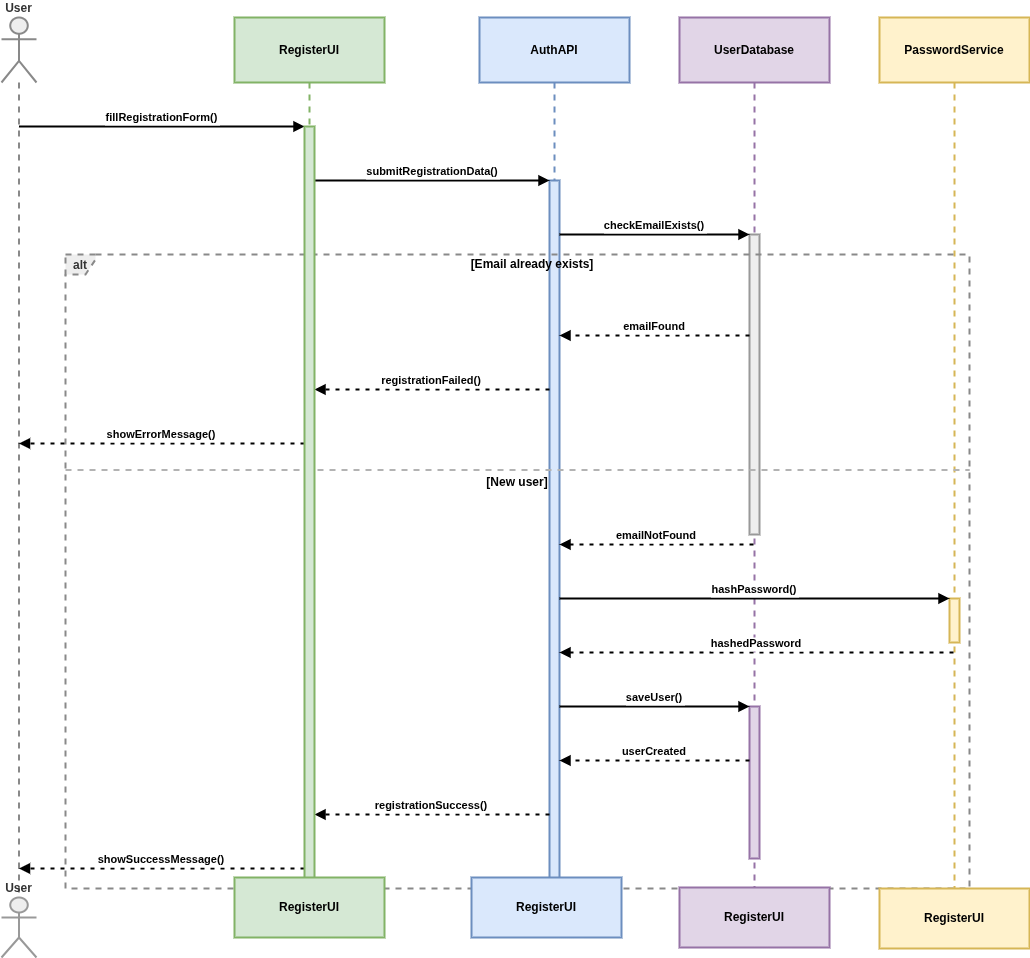

The diagram above was exported from draw.io. Its source (the exported page's mxGraphModel, read from the mxfile embedded in the PNG):
<mxGraphModel dx="285" dy="198" grid="1" gridSize="10" guides="1" tooltips="1" connect="1" arrows="1" fold="1" page="1" pageScale="1" pageWidth="850" pageHeight="1100" math="0" shadow="0">
  <root>
    <mxCell id="0" />
    <mxCell id="1" parent="0" />
    <mxCell id="ti2_lbrNUbeXkqwyrWQx-1" value="User" style="shape=umlLifeline;perimeter=lifelinePerimeter;whiteSpace=wrap;container=1;dropTarget=0;collapsible=0;recursiveResize=0;outlineConnect=0;portConstraint=eastwest;newEdgeStyle={&quot;edgeStyle&quot;:&quot;elbowEdgeStyle&quot;,&quot;elbow&quot;:&quot;vertical&quot;,&quot;curved&quot;:0,&quot;rounded&quot;:0};participant=umlActor;verticalAlign=bottom;labelPosition=center;verticalLabelPosition=top;align=center;size=65;fillColor=light-dark(#eeeeee,#1f2020);strokeColor=light-dark(#898989,#CCCCCC);fontColor=light-dark(#333333,#cccccc);strokeWidth=2;fontStyle=1" parent="1" vertex="1">
      <mxGeometry x="20" y="20" width="35" height="890" as="geometry" />
    </mxCell>
    <mxCell id="ti2_lbrNUbeXkqwyrWQx-2" value="RegisterUI" style="shape=umlLifeline;perimeter=lifelinePerimeter;whiteSpace=wrap;container=0;dropTarget=0;collapsible=0;recursiveResize=0;outlineConnect=0;portConstraint=eastwest;newEdgeStyle={&quot;edgeStyle&quot;:&quot;elbowEdgeStyle&quot;,&quot;elbow&quot;:&quot;vertical&quot;,&quot;curved&quot;:0,&quot;rounded&quot;:0};size=65;fillColor=#d5e8d4;strokeColor=#82b366;strokeWidth=2;fontStyle=1" parent="1" vertex="1">
      <mxGeometry x="253" y="20" width="150" height="880" as="geometry" />
    </mxCell>
    <mxCell id="ti2_lbrNUbeXkqwyrWQx-4" value="AuthAPI" style="shape=umlLifeline;perimeter=lifelinePerimeter;whiteSpace=wrap;container=1;dropTarget=0;collapsible=0;recursiveResize=0;outlineConnect=0;portConstraint=eastwest;newEdgeStyle={&quot;edgeStyle&quot;:&quot;elbowEdgeStyle&quot;,&quot;elbow&quot;:&quot;vertical&quot;,&quot;curved&quot;:0,&quot;rounded&quot;:0};size=65;fillColor=#dae8fc;strokeColor=#6c8ebf;strokeWidth=2;fontStyle=1" parent="1" vertex="1">
      <mxGeometry x="498" y="20" width="150" height="870" as="geometry" />
    </mxCell>
    <mxCell id="ti2_lbrNUbeXkqwyrWQx-5" value="" style="points=[];perimeter=orthogonalPerimeter;outlineConnect=0;targetShapes=umlLifeline;portConstraint=eastwest;newEdgeStyle={&quot;edgeStyle&quot;:&quot;elbowEdgeStyle&quot;,&quot;elbow&quot;:&quot;vertical&quot;,&quot;curved&quot;:0,&quot;rounded&quot;:0};fillColor=#dae8fc;strokeColor=#6c8ebf;strokeWidth=2;fontStyle=1" parent="ti2_lbrNUbeXkqwyrWQx-4" vertex="1">
      <mxGeometry x="70" y="163" width="10" height="698" as="geometry" />
    </mxCell>
    <mxCell id="ti2_lbrNUbeXkqwyrWQx-6" value="UserDatabase" style="shape=umlLifeline;perimeter=lifelinePerimeter;whiteSpace=wrap;container=1;dropTarget=0;collapsible=0;recursiveResize=0;outlineConnect=0;portConstraint=eastwest;newEdgeStyle={&quot;edgeStyle&quot;:&quot;elbowEdgeStyle&quot;,&quot;elbow&quot;:&quot;vertical&quot;,&quot;curved&quot;:0,&quot;rounded&quot;:0};size=65;fillColor=#e1d5e7;strokeColor=#9673a6;strokeWidth=2;fontStyle=1" parent="1" vertex="1">
      <mxGeometry x="698" y="20" width="150" height="870" as="geometry" />
    </mxCell>
    <mxCell id="ti2_lbrNUbeXkqwyrWQx-7" value="" style="points=[];perimeter=orthogonalPerimeter;outlineConnect=0;targetShapes=umlLifeline;portConstraint=eastwest;newEdgeStyle={&quot;edgeStyle&quot;:&quot;elbowEdgeStyle&quot;,&quot;elbow&quot;:&quot;vertical&quot;,&quot;curved&quot;:0,&quot;rounded&quot;:0};fillColor=light-dark(#eeeeee,#1f2020);strokeColor=light-dark(#999999,#cccccc);fontColor=light-dark(#333333,#cccccc);strokeWidth=2;fontStyle=1" parent="ti2_lbrNUbeXkqwyrWQx-6" vertex="1">
      <mxGeometry x="70" y="217" width="10" height="300" as="geometry" />
    </mxCell>
    <mxCell id="ti2_lbrNUbeXkqwyrWQx-8" value="" style="points=[];perimeter=orthogonalPerimeter;outlineConnect=0;targetShapes=umlLifeline;portConstraint=eastwest;newEdgeStyle={&quot;edgeStyle&quot;:&quot;elbowEdgeStyle&quot;,&quot;elbow&quot;:&quot;vertical&quot;,&quot;curved&quot;:0,&quot;rounded&quot;:0};fillColor=#e1d5e7;strokeColor=#9673a6;strokeWidth=2;fontStyle=1" parent="ti2_lbrNUbeXkqwyrWQx-6" vertex="1">
      <mxGeometry x="70" y="689" width="10" height="152" as="geometry" />
    </mxCell>
    <mxCell id="ti2_lbrNUbeXkqwyrWQx-9" value="PasswordService" style="shape=umlLifeline;perimeter=lifelinePerimeter;whiteSpace=wrap;container=1;dropTarget=0;collapsible=0;recursiveResize=0;outlineConnect=0;portConstraint=eastwest;newEdgeStyle={&quot;edgeStyle&quot;:&quot;elbowEdgeStyle&quot;,&quot;elbow&quot;:&quot;vertical&quot;,&quot;curved&quot;:0,&quot;rounded&quot;:0};size=65;fillColor=#fff2cc;strokeColor=#d6b656;strokeWidth=2;fontStyle=1" parent="1" vertex="1">
      <mxGeometry x="898" y="20" width="150" height="870" as="geometry" />
    </mxCell>
    <mxCell id="ti2_lbrNUbeXkqwyrWQx-10" value="" style="points=[];perimeter=orthogonalPerimeter;outlineConnect=0;targetShapes=umlLifeline;portConstraint=eastwest;newEdgeStyle={&quot;edgeStyle&quot;:&quot;elbowEdgeStyle&quot;,&quot;elbow&quot;:&quot;vertical&quot;,&quot;curved&quot;:0,&quot;rounded&quot;:0};fillColor=#fff2cc;strokeColor=#d6b656;strokeWidth=2;fontStyle=1" parent="ti2_lbrNUbeXkqwyrWQx-9" vertex="1">
      <mxGeometry x="70" y="581" width="10" height="44" as="geometry" />
    </mxCell>
    <mxCell id="ti2_lbrNUbeXkqwyrWQx-11" value="alt" style="shape=umlFrame;dashed=1;pointerEvents=0;dropTarget=0;strokeColor=light-dark(#898989,#CCCCCC);height=20;width=30;fillColor=light-dark(#eeeeee,#1f2020);fontColor=light-dark(#333333,#cccccc);strokeWidth=2;fontStyle=1" parent="1" vertex="1">
      <mxGeometry x="84" y="257" width="904" height="634" as="geometry" />
    </mxCell>
    <mxCell id="ti2_lbrNUbeXkqwyrWQx-12" value="[Email already exists]" style="text;strokeColor=none;fillColor=none;align=center;verticalAlign=middle;whiteSpace=wrap;strokeWidth=2;fontStyle=1" parent="ti2_lbrNUbeXkqwyrWQx-11" vertex="1">
      <mxGeometry x="30" width="874" height="20" as="geometry" />
    </mxCell>
    <mxCell id="ti2_lbrNUbeXkqwyrWQx-13" value="[New user]" style="shape=line;dashed=1;whiteSpace=wrap;verticalAlign=top;labelPosition=center;verticalLabelPosition=middle;align=center;strokeColor=#B3B3B3;strokeWidth=2;fontStyle=1" parent="ti2_lbrNUbeXkqwyrWQx-11" vertex="1">
      <mxGeometry y="214" width="904" height="3" as="geometry" />
    </mxCell>
    <mxCell id="ti2_lbrNUbeXkqwyrWQx-14" value="fillRegistrationForm()" style="verticalAlign=bottom;edgeStyle=elbowEdgeStyle;elbow=vertical;curved=0;rounded=0;endArrow=block;strokeWidth=2;fontStyle=1" parent="1" source="ti2_lbrNUbeXkqwyrWQx-1" target="ti2_lbrNUbeXkqwyrWQx-3" edge="1">
      <mxGeometry relative="1" as="geometry">
        <Array as="points">
          <mxPoint x="220" y="129" />
        </Array>
      </mxGeometry>
    </mxCell>
    <mxCell id="ti2_lbrNUbeXkqwyrWQx-15" value="submitRegistrationData()" style="verticalAlign=bottom;edgeStyle=elbowEdgeStyle;elbow=vertical;curved=0;rounded=0;endArrow=block;strokeWidth=2;fontStyle=1" parent="1" source="ti2_lbrNUbeXkqwyrWQx-3" target="ti2_lbrNUbeXkqwyrWQx-5" edge="1">
      <mxGeometry relative="1" as="geometry">
        <Array as="points">
          <mxPoint x="461" y="183" />
        </Array>
      </mxGeometry>
    </mxCell>
    <mxCell id="ti2_lbrNUbeXkqwyrWQx-16" value="checkEmailExists()" style="verticalAlign=bottom;edgeStyle=elbowEdgeStyle;elbow=vertical;curved=0;rounded=0;endArrow=block;strokeWidth=2;fontStyle=1" parent="1" source="ti2_lbrNUbeXkqwyrWQx-5" target="ti2_lbrNUbeXkqwyrWQx-7" edge="1">
      <mxGeometry relative="1" as="geometry">
        <Array as="points">
          <mxPoint x="684" y="237" />
        </Array>
      </mxGeometry>
    </mxCell>
    <mxCell id="ti2_lbrNUbeXkqwyrWQx-17" value="emailFound" style="verticalAlign=bottom;edgeStyle=elbowEdgeStyle;elbow=vertical;curved=0;rounded=0;dashed=1;dashPattern=2 3;endArrow=block;strokeWidth=2;fontStyle=1" parent="1" source="ti2_lbrNUbeXkqwyrWQx-7" target="ti2_lbrNUbeXkqwyrWQx-5" edge="1">
      <mxGeometry relative="1" as="geometry">
        <Array as="points">
          <mxPoint x="685" y="338" />
        </Array>
      </mxGeometry>
    </mxCell>
    <mxCell id="ti2_lbrNUbeXkqwyrWQx-18" value="registrationFailed()" style="verticalAlign=bottom;edgeStyle=elbowEdgeStyle;elbow=vertical;curved=0;rounded=0;dashed=1;dashPattern=2 3;endArrow=block;strokeWidth=2;fontStyle=1" parent="1" source="ti2_lbrNUbeXkqwyrWQx-5" target="ti2_lbrNUbeXkqwyrWQx-3" edge="1">
      <mxGeometry relative="1" as="geometry">
        <Array as="points">
          <mxPoint x="462" y="392" />
        </Array>
      </mxGeometry>
    </mxCell>
    <mxCell id="ti2_lbrNUbeXkqwyrWQx-19" value="showErrorMessage()" style="verticalAlign=bottom;edgeStyle=elbowEdgeStyle;elbow=vertical;curved=0;rounded=0;dashed=1;dashPattern=2 3;endArrow=block;strokeWidth=2;fontStyle=1" parent="1" source="ti2_lbrNUbeXkqwyrWQx-3" target="ti2_lbrNUbeXkqwyrWQx-1" edge="1">
      <mxGeometry relative="1" as="geometry">
        <Array as="points">
          <mxPoint x="221" y="446" />
        </Array>
      </mxGeometry>
    </mxCell>
    <mxCell id="ti2_lbrNUbeXkqwyrWQx-20" value="emailNotFound" style="verticalAlign=bottom;edgeStyle=elbowEdgeStyle;elbow=vertical;curved=0;rounded=0;dashed=1;dashPattern=2 3;endArrow=block;strokeWidth=2;fontStyle=1" parent="1" source="ti2_lbrNUbeXkqwyrWQx-6" target="ti2_lbrNUbeXkqwyrWQx-5" edge="1">
      <mxGeometry relative="1" as="geometry">
        <Array as="points">
          <mxPoint x="685" y="547" />
        </Array>
      </mxGeometry>
    </mxCell>
    <mxCell id="ti2_lbrNUbeXkqwyrWQx-21" value="hashPassword()" style="verticalAlign=bottom;edgeStyle=elbowEdgeStyle;elbow=vertical;curved=0;rounded=0;endArrow=block;strokeWidth=2;fontStyle=1" parent="1" source="ti2_lbrNUbeXkqwyrWQx-5" target="ti2_lbrNUbeXkqwyrWQx-10" edge="1">
      <mxGeometry relative="1" as="geometry">
        <Array as="points">
          <mxPoint x="784" y="601" />
        </Array>
      </mxGeometry>
    </mxCell>
    <mxCell id="ti2_lbrNUbeXkqwyrWQx-22" value="hashedPassword" style="verticalAlign=bottom;edgeStyle=elbowEdgeStyle;elbow=vertical;curved=0;rounded=0;dashed=1;dashPattern=2 3;endArrow=block;strokeWidth=2;fontStyle=1" parent="1" source="ti2_lbrNUbeXkqwyrWQx-9" target="ti2_lbrNUbeXkqwyrWQx-5" edge="1">
      <mxGeometry relative="1" as="geometry">
        <Array as="points">
          <mxPoint x="785" y="655" />
        </Array>
      </mxGeometry>
    </mxCell>
    <mxCell id="ti2_lbrNUbeXkqwyrWQx-23" value="saveUser()" style="verticalAlign=bottom;edgeStyle=elbowEdgeStyle;elbow=vertical;curved=0;rounded=0;endArrow=block;strokeWidth=2;fontStyle=1" parent="1" source="ti2_lbrNUbeXkqwyrWQx-5" target="ti2_lbrNUbeXkqwyrWQx-8" edge="1">
      <mxGeometry relative="1" as="geometry">
        <Array as="points">
          <mxPoint x="684" y="709" />
        </Array>
      </mxGeometry>
    </mxCell>
    <mxCell id="ti2_lbrNUbeXkqwyrWQx-24" value="userCreated" style="verticalAlign=bottom;edgeStyle=elbowEdgeStyle;elbow=vertical;curved=0;rounded=0;dashed=1;dashPattern=2 3;endArrow=block;strokeWidth=2;fontStyle=1" parent="1" source="ti2_lbrNUbeXkqwyrWQx-8" target="ti2_lbrNUbeXkqwyrWQx-5" edge="1">
      <mxGeometry relative="1" as="geometry">
        <Array as="points">
          <mxPoint x="685" y="763" />
        </Array>
      </mxGeometry>
    </mxCell>
    <mxCell id="ti2_lbrNUbeXkqwyrWQx-25" value="registrationSuccess()" style="verticalAlign=bottom;edgeStyle=elbowEdgeStyle;elbow=vertical;curved=0;rounded=0;dashed=1;dashPattern=2 3;endArrow=block;strokeWidth=2;fontStyle=1" parent="1" source="ti2_lbrNUbeXkqwyrWQx-5" target="ti2_lbrNUbeXkqwyrWQx-3" edge="1">
      <mxGeometry relative="1" as="geometry">
        <Array as="points">
          <mxPoint x="462" y="817" />
        </Array>
      </mxGeometry>
    </mxCell>
    <mxCell id="ti2_lbrNUbeXkqwyrWQx-26" value="showSuccessMessage()" style="verticalAlign=bottom;edgeStyle=elbowEdgeStyle;elbow=vertical;curved=0;rounded=0;dashed=1;dashPattern=2 3;endArrow=block;strokeWidth=2;fontStyle=1" parent="1" source="ti2_lbrNUbeXkqwyrWQx-3" target="ti2_lbrNUbeXkqwyrWQx-1" edge="1">
      <mxGeometry relative="1" as="geometry">
        <Array as="points">
          <mxPoint x="221" y="871" />
        </Array>
      </mxGeometry>
    </mxCell>
    <mxCell id="ti2_lbrNUbeXkqwyrWQx-3" value="" style="points=[];perimeter=orthogonalPerimeter;outlineConnect=0;targetShapes=umlLifeline;portConstraint=eastwest;newEdgeStyle={&quot;edgeStyle&quot;:&quot;elbowEdgeStyle&quot;,&quot;elbow&quot;:&quot;vertical&quot;,&quot;curved&quot;:0,&quot;rounded&quot;:0};fillColor=#d5e8d4;strokeColor=#82b366;strokeWidth=2;fontStyle=1" parent="1" vertex="1">
      <mxGeometry x="323" y="129" width="10" height="762" as="geometry" />
    </mxCell>
    <mxCell id="1Ak7BijBWpIvLYz2nXi4-1" value="RegisterUI" style="shape=umlLifeline;perimeter=lifelinePerimeter;whiteSpace=wrap;container=0;dropTarget=0;collapsible=0;recursiveResize=0;outlineConnect=0;portConstraint=eastwest;newEdgeStyle={&quot;edgeStyle&quot;:&quot;elbowEdgeStyle&quot;,&quot;elbow&quot;:&quot;vertical&quot;,&quot;curved&quot;:0,&quot;rounded&quot;:0};size=65;fillColor=#d5e8d4;strokeColor=#82b366;strokeWidth=2;fontStyle=1" parent="1" vertex="1">
      <mxGeometry x="253" y="880" width="150" height="60" as="geometry" />
    </mxCell>
    <mxCell id="1Ak7BijBWpIvLYz2nXi4-2" value="RegisterUI" style="shape=umlLifeline;perimeter=lifelinePerimeter;whiteSpace=wrap;container=0;dropTarget=0;collapsible=0;recursiveResize=0;outlineConnect=0;portConstraint=eastwest;newEdgeStyle={&quot;edgeStyle&quot;:&quot;elbowEdgeStyle&quot;,&quot;elbow&quot;:&quot;vertical&quot;,&quot;curved&quot;:0,&quot;rounded&quot;:0};size=65;fillColor=#dae8fc;strokeColor=#6c8ebf;strokeWidth=2;fontStyle=1" parent="1" vertex="1">
      <mxGeometry x="490" y="880" width="150" height="60" as="geometry" />
    </mxCell>
    <mxCell id="1Ak7BijBWpIvLYz2nXi4-3" value="RegisterUI" style="shape=umlLifeline;perimeter=lifelinePerimeter;whiteSpace=wrap;container=0;dropTarget=0;collapsible=0;recursiveResize=0;outlineConnect=0;portConstraint=eastwest;newEdgeStyle={&quot;edgeStyle&quot;:&quot;elbowEdgeStyle&quot;,&quot;elbow&quot;:&quot;vertical&quot;,&quot;curved&quot;:0,&quot;rounded&quot;:0};size=65;fillColor=#e1d5e7;strokeColor=#9673a6;strokeWidth=2;fontStyle=1" parent="1" vertex="1">
      <mxGeometry x="698" y="890" width="150" height="60" as="geometry" />
    </mxCell>
    <mxCell id="1Ak7BijBWpIvLYz2nXi4-4" value="RegisterUI" style="shape=umlLifeline;perimeter=lifelinePerimeter;whiteSpace=wrap;container=0;dropTarget=0;collapsible=0;recursiveResize=0;outlineConnect=0;portConstraint=eastwest;newEdgeStyle={&quot;edgeStyle&quot;:&quot;elbowEdgeStyle&quot;,&quot;elbow&quot;:&quot;vertical&quot;,&quot;curved&quot;:0,&quot;rounded&quot;:0};size=65;fillColor=#fff2cc;strokeColor=#d6b656;strokeWidth=2;fontStyle=1" parent="1" vertex="1">
      <mxGeometry x="898" y="891" width="150" height="60" as="geometry" />
    </mxCell>
    <mxCell id="1Ak7BijBWpIvLYz2nXi4-5" value="User" style="shape=umlLifeline;perimeter=lifelinePerimeter;whiteSpace=wrap;container=1;dropTarget=0;collapsible=0;recursiveResize=0;outlineConnect=0;portConstraint=eastwest;newEdgeStyle={&quot;edgeStyle&quot;:&quot;elbowEdgeStyle&quot;,&quot;elbow&quot;:&quot;vertical&quot;,&quot;curved&quot;:0,&quot;rounded&quot;:0};participant=umlActor;verticalAlign=bottom;labelPosition=center;verticalLabelPosition=top;align=center;size=65;fillColor=light-dark(#eeeeee,#1f2020);strokeColor=light-dark(#999999,#cccccc);fontColor=light-dark(#333333,#cccccc);strokeWidth=2;fontStyle=1" parent="1" vertex="1">
      <mxGeometry x="20" y="900" width="35" height="60" as="geometry" />
    </mxCell>
  </root>
</mxGraphModel>